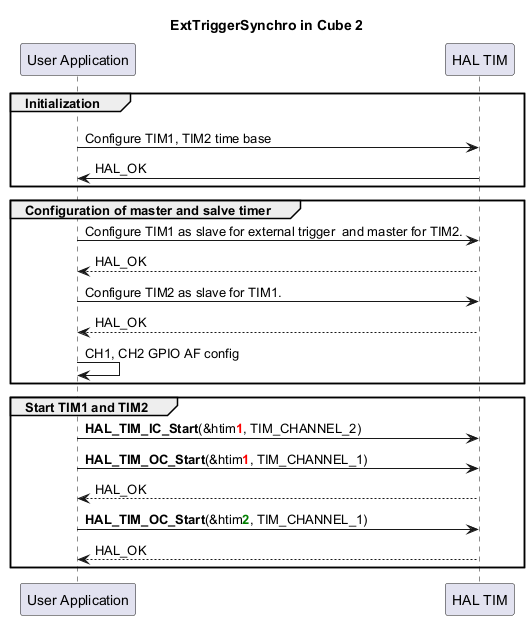

The diagram above was rendered by PlantUML. Its source (embedded in the PNG):
@startuml
skinparam maxMessageSize 450
' To add a number by line
'autonumber

title "ExtTriggerSynchro in Cube 2"


' Fix order of each column
participant "User Application" as App
participant "HAL TIM" as Driver

group Initialization
App -[hidden]>Driver
App -> Driver : Configure TIM1, TIM2 time base
Driver -> App : HAL_OK
end

group Configuration of master and salve timer
App -> Driver : Configure TIM1 as slave for external trigger  and master for TIM2.
Driver --> App : HAL_OK
App -> Driver : Configure TIM2 as slave for TIM1.
Driver --> App : HAL_OK

App -> App : CH1, CH2 GPIO AF config

end

group Start TIM1 and TIM2

App -> Driver : <b>HAL_TIM_IC_Start</b>(&htim<b><font color=red>1</b>, TIM_CHANNEL_2)
App -> Driver : <b>HAL_TIM_OC_Start</b>(&htim<b><font color=red>1</b>, TIM_CHANNEL_1)
Driver --> App : HAL_OK

App -> Driver : <b>HAL_TIM_OC_Start</b>(&htim<b><font color=green>2</b>, TIM_CHANNEL_1)
Driver --> App : HAL_OK
end
@enduml